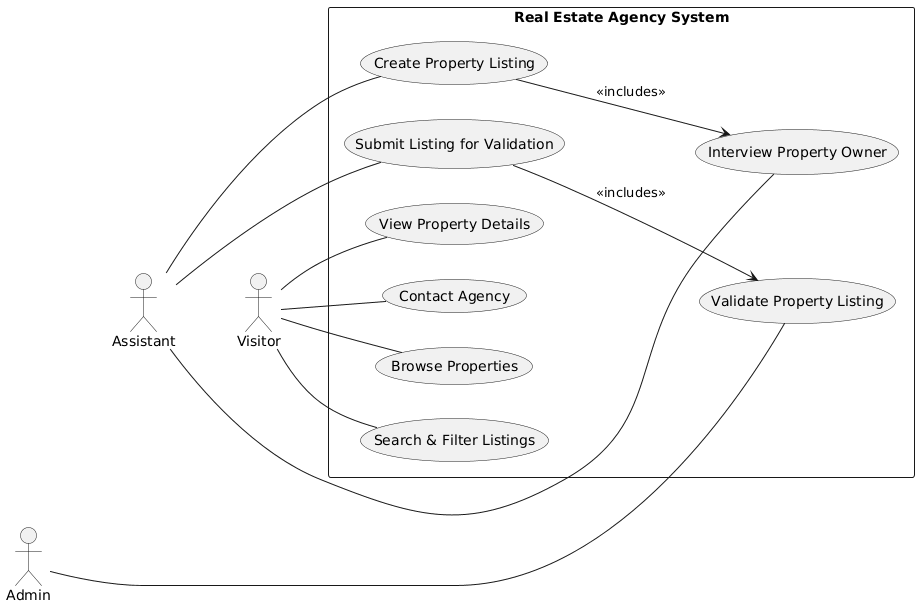

The diagram above was rendered by PlantUML. Its source (embedded in the PNG):
@startuml
left to right direction
skinparam packageStyle rectangle

' =========================
' ACTORS (STACKED LEFT)
' =========================
actor Admin
actor Assistant
actor Visitor as Client

' Force vertical order
Admin -[hidden]-> Assistant
Assistant -[hidden]-> Client

' =========================
' SYSTEM
' =========================
rectangle "Real Estate Agency System" {

  ' ---- ASSISTANT USE CASES ----
  Assistant -- (Interview Property Owner)
  Assistant -- (Create Property Listing)
  Assistant -- (Submit Listing for Validation)

  ' ---- ADMIN USE CASES ----
  Admin -- (Validate Property Listing)

  ' ---- CLIENT / VISITOR USE CASES ----
  Client -- (Browse Properties)
  Client -- (Search & Filter Listings)
  Client -- (View Property Details)
  Client -- (Contact Agency)
}

' =========================
' RELATIONSHIPS
' =========================
(Create Property Listing) --> (Interview Property Owner) : <<includes>>
(Submit Listing for Validation) --> (Validate Property Listing) : <<includes>>
@enduml